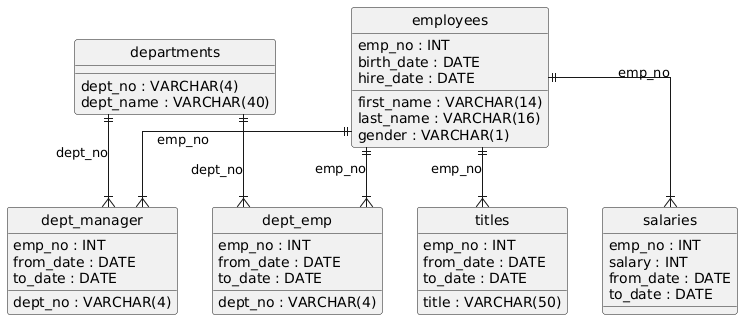

The diagram above was rendered by PlantUML. Its source (embedded in the PNG):
@startuml
hide circle
skinparam linetype ortho

entity "employees" as employees {
  emp_no : INT
  birth_date : DATE
  first_name : VARCHAR(14)
  last_name : VARCHAR(16)
  gender : VARCHAR(1)
  hire_date : DATE
}

entity "departments" as departments {
  dept_no : VARCHAR(4)
  dept_name : VARCHAR(40)
}

entity "dept_manager" as dept_manager {
  dept_no : VARCHAR(4)
  emp_no : INT
  from_date : DATE
  to_date : DATE
}

entity "dept_emp" as dept_emp {
  emp_no : INT
  dept_no : VARCHAR(4)
  from_date : DATE
  to_date : DATE
}

entity "titles" as titles {
  emp_no : INT
  title : VARCHAR(50)
  from_date : DATE
  to_date : DATE
}

entity "salaries" as salaries {
  emp_no : INT
  salary : INT
  from_date : DATE
  to_date : DATE
}

employees ||--|{ dept_manager : "emp_no"
departments ||--|{ dept_manager : "dept_no"
employees ||--|{ dept_emp : "emp_no"
departments ||--|{ dept_emp : "dept_no"
employees ||--|{ titles : "emp_no"
employees ||--|{ salaries : "emp_no"
@enduml